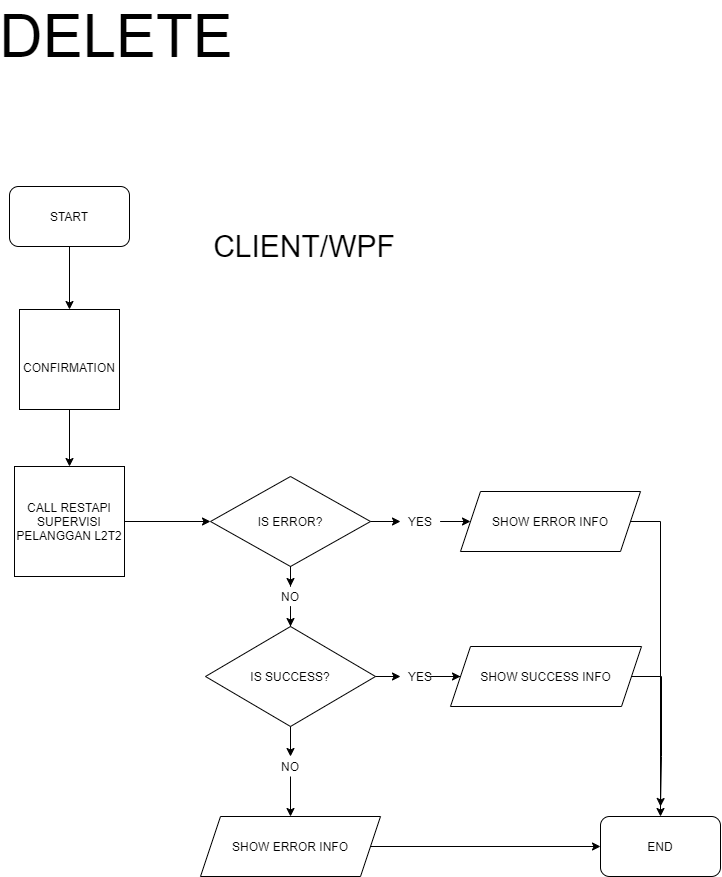

The diagram above was exported from draw.io. Its source (the exported page's mxGraphModel, read from the mxfile embedded in the PNG):
<mxGraphModel dx="3555" dy="1843" grid="1" gridSize="10" guides="1" tooltips="1" connect="1" arrows="1" fold="1" page="1" pageScale="1" pageWidth="2339" pageHeight="3300" math="0" shadow="0">
  <root>
    <mxCell id="0" />
    <mxCell id="1" parent="0" />
    <mxCell id="2" style="edgeStyle=orthogonalEdgeStyle;rounded=0;orthogonalLoop=1;jettySize=auto;html=1;" edge="1" source="29" target="5" parent="1">
      <mxGeometry relative="1" as="geometry" />
    </mxCell>
    <mxCell id="3" value="START" style="rounded=1;whiteSpace=wrap;html=1;" vertex="1" parent="1">
      <mxGeometry x="177" y="2480" width="120" height="60" as="geometry" />
    </mxCell>
    <mxCell id="4" style="edgeStyle=orthogonalEdgeStyle;rounded=0;orthogonalLoop=1;jettySize=auto;html=1;" edge="1" source="5" target="8" parent="1">
      <mxGeometry relative="1" as="geometry" />
    </mxCell>
    <mxCell id="5" value="CALL RESTAPI&lt;br&gt;SUPERVISI PELANGGAN L2T2" style="whiteSpace=wrap;html=1;aspect=fixed;" vertex="1" parent="1">
      <mxGeometry x="182" y="2760" width="110" height="110" as="geometry" />
    </mxCell>
    <mxCell id="6" style="edgeStyle=orthogonalEdgeStyle;rounded=0;orthogonalLoop=1;jettySize=auto;html=1;entryX=0;entryY=0.5;entryDx=0;entryDy=0;" edge="1" source="19" target="18" parent="1">
      <mxGeometry relative="1" as="geometry" />
    </mxCell>
    <mxCell id="7" style="edgeStyle=orthogonalEdgeStyle;rounded=0;orthogonalLoop=1;jettySize=auto;html=1;entryX=0.5;entryY=0;entryDx=0;entryDy=0;" edge="1" source="21" target="11" parent="1">
      <mxGeometry relative="1" as="geometry" />
    </mxCell>
    <mxCell id="8" value="IS ERROR?" style="rhombus;whiteSpace=wrap;html=1;" vertex="1" parent="1">
      <mxGeometry x="378" y="2770" width="160" height="90" as="geometry" />
    </mxCell>
    <mxCell id="9" style="edgeStyle=orthogonalEdgeStyle;rounded=0;orthogonalLoop=1;jettySize=auto;html=1;entryX=0.5;entryY=0;entryDx=0;entryDy=0;" edge="1" source="23" target="15" parent="1">
      <mxGeometry relative="1" as="geometry" />
    </mxCell>
    <mxCell id="10" style="edgeStyle=orthogonalEdgeStyle;rounded=0;orthogonalLoop=1;jettySize=auto;html=1;entryX=0;entryY=0.5;entryDx=0;entryDy=0;" edge="1" source="25" target="13" parent="1">
      <mxGeometry relative="1" as="geometry" />
    </mxCell>
    <mxCell id="11" value="IS SUCCESS?" style="rhombus;whiteSpace=wrap;html=1;" vertex="1" parent="1">
      <mxGeometry x="373" y="2920" width="170" height="100" as="geometry" />
    </mxCell>
    <mxCell id="12" style="edgeStyle=orthogonalEdgeStyle;rounded=0;orthogonalLoop=1;jettySize=auto;html=1;" edge="1" source="13" parent="1">
      <mxGeometry relative="1" as="geometry">
        <mxPoint x="828" y="3100" as="targetPoint" />
      </mxGeometry>
    </mxCell>
    <mxCell id="13" value="SHOW SUCCESS INFO" style="shape=parallelogram;perimeter=parallelogramPerimeter;whiteSpace=wrap;html=1;fixedSize=1;" vertex="1" parent="1">
      <mxGeometry x="618" y="2940" width="191" height="60" as="geometry" />
    </mxCell>
    <mxCell id="14" style="edgeStyle=orthogonalEdgeStyle;rounded=0;orthogonalLoop=1;jettySize=auto;html=1;entryX=0;entryY=0.5;entryDx=0;entryDy=0;" edge="1" source="15" target="16" parent="1">
      <mxGeometry relative="1" as="geometry" />
    </mxCell>
    <mxCell id="15" value="SHOW ERROR INFO" style="shape=parallelogram;perimeter=parallelogramPerimeter;whiteSpace=wrap;html=1;fixedSize=1;" vertex="1" parent="1">
      <mxGeometry x="368" y="3110" width="180" height="60" as="geometry" />
    </mxCell>
    <mxCell id="16" value="END" style="rounded=1;whiteSpace=wrap;html=1;" vertex="1" parent="1">
      <mxGeometry x="768" y="3110" width="120" height="60" as="geometry" />
    </mxCell>
    <mxCell id="17" style="edgeStyle=orthogonalEdgeStyle;rounded=0;orthogonalLoop=1;jettySize=auto;html=1;entryX=0.5;entryY=0;entryDx=0;entryDy=0;" edge="1" source="18" target="16" parent="1">
      <mxGeometry relative="1" as="geometry">
        <Array as="points">
          <mxPoint x="828" y="2815" />
        </Array>
      </mxGeometry>
    </mxCell>
    <mxCell id="18" value="SHOW ERROR INFO" style="shape=parallelogram;perimeter=parallelogramPerimeter;whiteSpace=wrap;html=1;fixedSize=1;" vertex="1" parent="1">
      <mxGeometry x="628" y="2785" width="180" height="60" as="geometry" />
    </mxCell>
    <mxCell id="19" value="YES" style="text;html=1;strokeColor=none;fillColor=none;align=center;verticalAlign=middle;whiteSpace=wrap;rounded=0;" vertex="1" parent="1">
      <mxGeometry x="568" y="2805" width="40" height="20" as="geometry" />
    </mxCell>
    <mxCell id="20" style="edgeStyle=orthogonalEdgeStyle;rounded=0;orthogonalLoop=1;jettySize=auto;html=1;entryX=0;entryY=0.5;entryDx=0;entryDy=0;" edge="1" source="8" target="19" parent="1">
      <mxGeometry relative="1" as="geometry">
        <mxPoint x="538" y="2815" as="sourcePoint" />
        <mxPoint x="638" y="2815" as="targetPoint" />
      </mxGeometry>
    </mxCell>
    <mxCell id="21" value="NO" style="text;html=1;strokeColor=none;fillColor=none;align=center;verticalAlign=middle;whiteSpace=wrap;rounded=0;" vertex="1" parent="1">
      <mxGeometry x="438" y="2880" width="40" height="20" as="geometry" />
    </mxCell>
    <mxCell id="22" style="edgeStyle=orthogonalEdgeStyle;rounded=0;orthogonalLoop=1;jettySize=auto;html=1;entryX=0.5;entryY=0;entryDx=0;entryDy=0;" edge="1" source="8" target="21" parent="1">
      <mxGeometry relative="1" as="geometry">
        <mxPoint x="458" y="2860" as="sourcePoint" />
        <mxPoint x="458" y="2920" as="targetPoint" />
      </mxGeometry>
    </mxCell>
    <mxCell id="23" value="NO" style="text;html=1;strokeColor=none;fillColor=none;align=center;verticalAlign=middle;whiteSpace=wrap;rounded=0;" vertex="1" parent="1">
      <mxGeometry x="438" y="3050" width="40" height="20" as="geometry" />
    </mxCell>
    <mxCell id="24" style="edgeStyle=orthogonalEdgeStyle;rounded=0;orthogonalLoop=1;jettySize=auto;html=1;entryX=0.5;entryY=0;entryDx=0;entryDy=0;" edge="1" source="11" target="23" parent="1">
      <mxGeometry relative="1" as="geometry">
        <mxPoint x="458" y="3020" as="sourcePoint" />
        <mxPoint x="458" y="3110" as="targetPoint" />
      </mxGeometry>
    </mxCell>
    <mxCell id="25" value="YES" style="text;html=1;strokeColor=none;fillColor=none;align=center;verticalAlign=middle;whiteSpace=wrap;rounded=0;" vertex="1" parent="1">
      <mxGeometry x="568" y="2960" width="40" height="20" as="geometry" />
    </mxCell>
    <mxCell id="26" style="edgeStyle=orthogonalEdgeStyle;rounded=0;orthogonalLoop=1;jettySize=auto;html=1;entryX=0;entryY=0.5;entryDx=0;entryDy=0;" edge="1" source="11" target="25" parent="1">
      <mxGeometry relative="1" as="geometry">
        <mxPoint x="543" y="2970" as="sourcePoint" />
        <mxPoint x="628" y="2970" as="targetPoint" />
      </mxGeometry>
    </mxCell>
    <mxCell id="27" value="CLIENT/WPF" style="text;html=1;strokeColor=none;fillColor=none;align=center;verticalAlign=middle;whiteSpace=wrap;rounded=0;fontSize=30;" vertex="1" parent="1">
      <mxGeometry x="367" y="2510" width="210" height="60" as="geometry" />
    </mxCell>
    <mxCell id="28" value="DELETE" style="text;html=1;strokeColor=none;fillColor=none;align=center;verticalAlign=middle;whiteSpace=wrap;rounded=0;fontSize=60;" vertex="1" parent="1">
      <mxGeometry x="168" y="2320" width="232" height="20" as="geometry" />
    </mxCell>
    <mxCell id="29" value="&lt;span style=&quot;font-size: 12px&quot;&gt;CONFIRMATION&lt;/span&gt;" style="whiteSpace=wrap;html=1;aspect=fixed;fontSize=60;verticalAlign=top;" vertex="1" parent="1">
      <mxGeometry x="187" y="2603" width="100" height="100" as="geometry" />
    </mxCell>
    <mxCell id="30" style="edgeStyle=orthogonalEdgeStyle;rounded=0;orthogonalLoop=1;jettySize=auto;html=1;" edge="1" source="3" target="29" parent="1">
      <mxGeometry relative="1" as="geometry">
        <mxPoint x="237" y="2540" as="sourcePoint" />
        <mxPoint x="238.00000000000023" y="2810" as="targetPoint" />
      </mxGeometry>
    </mxCell>
  </root>
</mxGraphModel>